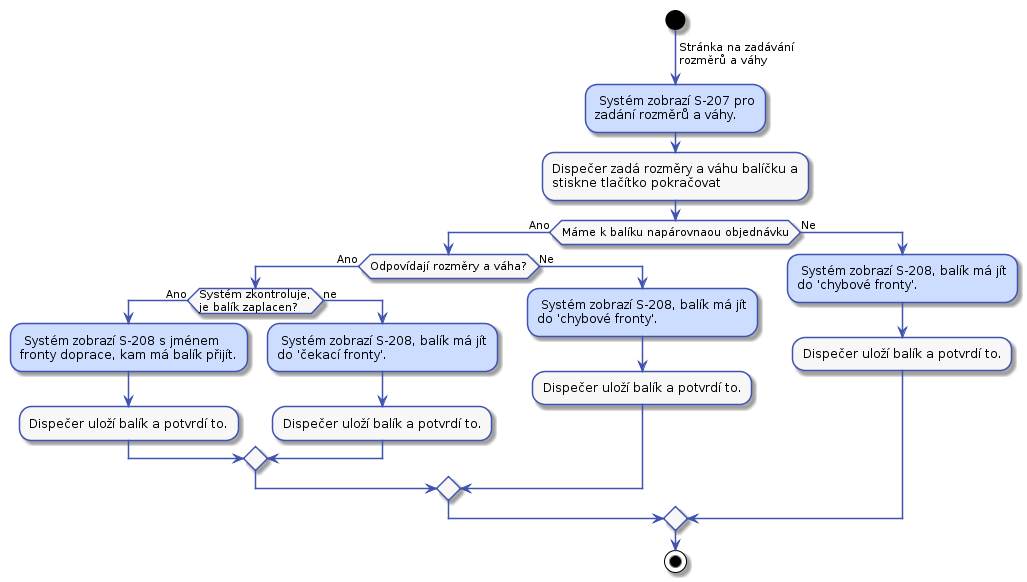

The diagram above was rendered by PlantUML. Its source (embedded in the PNG):
@startuml



skinparam activity {
    BorderColor #4053AF
    ArrowColor #4053AF
    FontName Roboto
    BackgroundColor #F7F7F7
}

skinparam activityDiamond {
    BorderColor #4053AF
    ArrowColor #4053AF
    FontName Roboto
    BackgroundColor #F7F7F7
}

skinparam actor {
    BorderColor #4053AF
    ArrowColor #4053AF
    FontName Roboto
    BackgroundColor #F7F7F7
}

skinparam useCase {
    BorderColor #4053AF
    ArrowColor #4053AF
    FontName Roboto
    BackgroundColor #F7F7F7
}

skinparam state {
    BorderColor #4053AF
    ArrowColor #4053AF
    FontName Roboto
    BackgroundColor #F7F7F7
}

skinparam sequence {
    ParticipantBorderColor #4053AF
    ParticipantBackgroundColor #F7F7F7
}


start
-> Stránka na zadávání\nrozměrů a váhy;

#CDDDFF: Systém zobrazí S-207 pro
zadání rozměrů a váhy.;
:Dispečer zadá rozměry a váhu balíčku a
stiskne tlačítko pokračovat;

if (Máme k balíku napárovnaou objednávku) then (Ano)
    if (Odpovídají rozměry a váha?) then (Ano)
        if (Systém zkontroluje,\nje balík zaplacen?) then (Ano)
            #CDDDFF: Systém zobrazí S-208 s jménem
            fronty doprace, kam má balík přijít.;
            :Dispečer uloží balík a potvrdí to.;
        else (ne)
            #CDDDFF: Systém zobrazí S-208, balík má jít
            do 'čekací fronty'.;
            :Dispečer uloží balík a potvrdí to.;
        endif
    else (Ne)
        #CDDDFF: Systém zobrazí S-208, balík má jít
        do 'chybové fronty'.;
        :Dispečer uloží balík a potvrdí to.;
    endif
else (Ne)
    #CDDDFF: Systém zobrazí S-208, balík má jít
    do 'chybové fronty'.;
    :Dispečer uloží balík a potvrdí to.;
endif

stop
@enduml